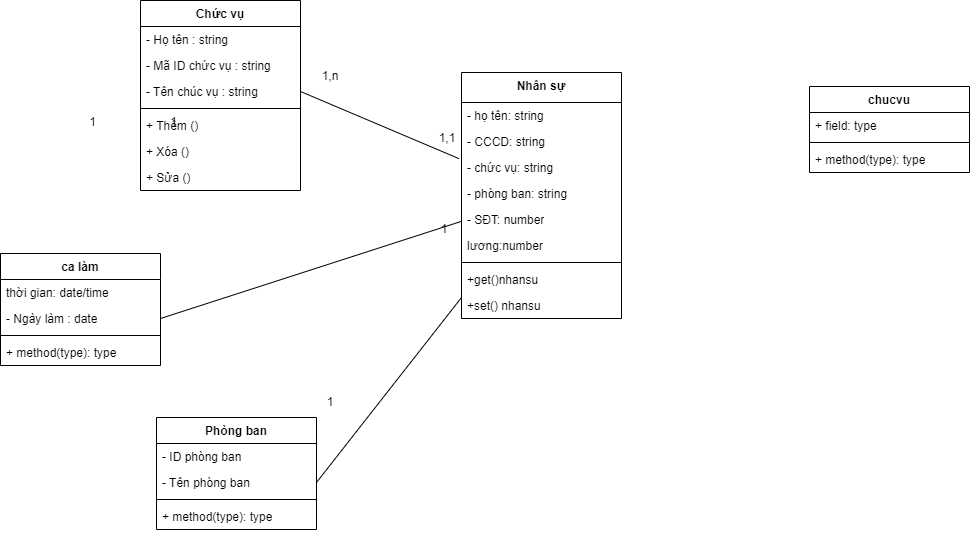

The diagram above was exported from draw.io. Its source (the exported page's mxGraphModel, read from the mxfile embedded in the PNG):
<mxGraphModel dx="5800" dy="3993" grid="0" gridSize="10" guides="1" tooltips="1" connect="1" arrows="1" fold="1" page="0" pageScale="1" pageWidth="850" pageHeight="1100" math="0" shadow="0">
  <root>
    <mxCell id="0" />
    <mxCell id="1" parent="0" />
    <mxCell id="-0snvqd1kv5RrZjBp2xo-19" value="Nhân sự" style="swimlane;fontStyle=1;align=center;verticalAlign=top;childLayout=stackLayout;horizontal=1;startSize=30;horizontalStack=0;resizeParent=1;resizeParentMax=0;resizeLast=0;collapsible=1;marginBottom=0;whiteSpace=wrap;html=1;" vertex="1" parent="1">
      <mxGeometry x="1874" y="297" width="160" height="246" as="geometry" />
    </mxCell>
    <mxCell id="-0snvqd1kv5RrZjBp2xo-20" value="- họ tên: string" style="text;strokeColor=none;fillColor=none;align=left;verticalAlign=top;spacingLeft=4;spacingRight=4;overflow=hidden;rotatable=0;points=[[0,0.5],[1,0.5]];portConstraint=eastwest;whiteSpace=wrap;html=1;" vertex="1" parent="-0snvqd1kv5RrZjBp2xo-19">
      <mxGeometry y="30" width="160" height="26" as="geometry" />
    </mxCell>
    <mxCell id="-0snvqd1kv5RrZjBp2xo-23" value="- CCCD: string" style="text;strokeColor=none;fillColor=none;align=left;verticalAlign=top;spacingLeft=4;spacingRight=4;overflow=hidden;rotatable=0;points=[[0,0.5],[1,0.5]];portConstraint=eastwest;whiteSpace=wrap;html=1;" vertex="1" parent="-0snvqd1kv5RrZjBp2xo-19">
      <mxGeometry y="56" width="160" height="26" as="geometry" />
    </mxCell>
    <mxCell id="-0snvqd1kv5RrZjBp2xo-24" value="- chức vụ: string" style="text;strokeColor=none;fillColor=none;align=left;verticalAlign=top;spacingLeft=4;spacingRight=4;overflow=hidden;rotatable=0;points=[[0,0.5],[1,0.5]];portConstraint=eastwest;whiteSpace=wrap;html=1;" vertex="1" parent="-0snvqd1kv5RrZjBp2xo-19">
      <mxGeometry y="82" width="160" height="26" as="geometry" />
    </mxCell>
    <mxCell id="-0snvqd1kv5RrZjBp2xo-25" value="- phòng ban: string" style="text;strokeColor=none;fillColor=none;align=left;verticalAlign=top;spacingLeft=4;spacingRight=4;overflow=hidden;rotatable=0;points=[[0,0.5],[1,0.5]];portConstraint=eastwest;whiteSpace=wrap;html=1;" vertex="1" parent="-0snvqd1kv5RrZjBp2xo-19">
      <mxGeometry y="108" width="160" height="26" as="geometry" />
    </mxCell>
    <mxCell id="-0snvqd1kv5RrZjBp2xo-26" value="- SĐT: number" style="text;strokeColor=none;fillColor=none;align=left;verticalAlign=top;spacingLeft=4;spacingRight=4;overflow=hidden;rotatable=0;points=[[0,0.5],[1,0.5]];portConstraint=eastwest;whiteSpace=wrap;html=1;" vertex="1" parent="-0snvqd1kv5RrZjBp2xo-19">
      <mxGeometry y="134" width="160" height="26" as="geometry" />
    </mxCell>
    <mxCell id="-0snvqd1kv5RrZjBp2xo-27" value="lương:number" style="text;strokeColor=none;fillColor=none;align=left;verticalAlign=top;spacingLeft=4;spacingRight=4;overflow=hidden;rotatable=0;points=[[0,0.5],[1,0.5]];portConstraint=eastwest;whiteSpace=wrap;html=1;" vertex="1" parent="-0snvqd1kv5RrZjBp2xo-19">
      <mxGeometry y="160" width="160" height="26" as="geometry" />
    </mxCell>
    <mxCell id="-0snvqd1kv5RrZjBp2xo-21" value="" style="line;strokeWidth=1;fillColor=none;align=left;verticalAlign=middle;spacingTop=-1;spacingLeft=3;spacingRight=3;rotatable=0;labelPosition=right;points=[];portConstraint=eastwest;strokeColor=inherit;" vertex="1" parent="-0snvqd1kv5RrZjBp2xo-19">
      <mxGeometry y="186" width="160" height="8" as="geometry" />
    </mxCell>
    <mxCell id="-0snvqd1kv5RrZjBp2xo-22" value="+get()nhansu" style="text;strokeColor=none;fillColor=none;align=left;verticalAlign=top;spacingLeft=4;spacingRight=4;overflow=hidden;rotatable=0;points=[[0,0.5],[1,0.5]];portConstraint=eastwest;whiteSpace=wrap;html=1;" vertex="1" parent="-0snvqd1kv5RrZjBp2xo-19">
      <mxGeometry y="194" width="160" height="26" as="geometry" />
    </mxCell>
    <mxCell id="-0snvqd1kv5RrZjBp2xo-28" value="+set() nhansu" style="text;strokeColor=none;fillColor=none;align=left;verticalAlign=top;spacingLeft=4;spacingRight=4;overflow=hidden;rotatable=0;points=[[0,0.5],[1,0.5]];portConstraint=eastwest;whiteSpace=wrap;html=1;" vertex="1" parent="-0snvqd1kv5RrZjBp2xo-19">
      <mxGeometry y="220" width="160" height="26" as="geometry" />
    </mxCell>
    <mxCell id="kcO9f3vBAHqDEKvYMyo--8" value="Chức vụ" style="swimlane;fontStyle=1;align=center;verticalAlign=top;childLayout=stackLayout;horizontal=1;startSize=26;horizontalStack=0;resizeParent=1;resizeParentMax=0;resizeLast=0;collapsible=1;marginBottom=0;whiteSpace=wrap;html=1;" vertex="1" parent="1">
      <mxGeometry x="1553" y="225" width="160" height="190" as="geometry" />
    </mxCell>
    <mxCell id="kcO9f3vBAHqDEKvYMyo--29" value="- Họ tên : string&lt;div&gt;&lt;br&gt;&lt;/div&gt;" style="text;strokeColor=none;fillColor=none;align=left;verticalAlign=top;spacingLeft=4;spacingRight=4;overflow=hidden;rotatable=0;points=[[0,0.5],[1,0.5]];portConstraint=eastwest;whiteSpace=wrap;html=1;" vertex="1" parent="kcO9f3vBAHqDEKvYMyo--8">
      <mxGeometry y="26" width="160" height="26" as="geometry" />
    </mxCell>
    <mxCell id="kcO9f3vBAHqDEKvYMyo--30" value="&lt;div&gt;- Mã ID chức vụ : string&lt;/div&gt;" style="text;strokeColor=none;fillColor=none;align=left;verticalAlign=top;spacingLeft=4;spacingRight=4;overflow=hidden;rotatable=0;points=[[0,0.5],[1,0.5]];portConstraint=eastwest;whiteSpace=wrap;html=1;" vertex="1" parent="kcO9f3vBAHqDEKvYMyo--8">
      <mxGeometry y="52" width="160" height="26" as="geometry" />
    </mxCell>
    <mxCell id="kcO9f3vBAHqDEKvYMyo--9" value="&lt;div&gt;- Tên chúc vụ : string&lt;/div&gt;" style="text;strokeColor=none;fillColor=none;align=left;verticalAlign=top;spacingLeft=4;spacingRight=4;overflow=hidden;rotatable=0;points=[[0,0.5],[1,0.5]];portConstraint=eastwest;whiteSpace=wrap;html=1;" vertex="1" parent="kcO9f3vBAHqDEKvYMyo--8">
      <mxGeometry y="78" width="160" height="26" as="geometry" />
    </mxCell>
    <mxCell id="kcO9f3vBAHqDEKvYMyo--10" value="" style="line;strokeWidth=1;fillColor=none;align=left;verticalAlign=middle;spacingTop=-1;spacingLeft=3;spacingRight=3;rotatable=0;labelPosition=right;points=[];portConstraint=eastwest;strokeColor=inherit;" vertex="1" parent="kcO9f3vBAHqDEKvYMyo--8">
      <mxGeometry y="104" width="160" height="8" as="geometry" />
    </mxCell>
    <mxCell id="kcO9f3vBAHqDEKvYMyo--31" value="+ Thêm ()&lt;div&gt;&lt;br&gt;&lt;/div&gt;" style="text;strokeColor=none;fillColor=none;align=left;verticalAlign=top;spacingLeft=4;spacingRight=4;overflow=hidden;rotatable=0;points=[[0,0.5],[1,0.5]];portConstraint=eastwest;whiteSpace=wrap;html=1;" vertex="1" parent="kcO9f3vBAHqDEKvYMyo--8">
      <mxGeometry y="112" width="160" height="26" as="geometry" />
    </mxCell>
    <mxCell id="kcO9f3vBAHqDEKvYMyo--32" value="+ Xóa ()&lt;div&gt;&lt;br&gt;&lt;/div&gt;" style="text;strokeColor=none;fillColor=none;align=left;verticalAlign=top;spacingLeft=4;spacingRight=4;overflow=hidden;rotatable=0;points=[[0,0.5],[1,0.5]];portConstraint=eastwest;whiteSpace=wrap;html=1;" vertex="1" parent="kcO9f3vBAHqDEKvYMyo--8">
      <mxGeometry y="138" width="160" height="26" as="geometry" />
    </mxCell>
    <mxCell id="kcO9f3vBAHqDEKvYMyo--11" value="+ Sửa ()&lt;div&gt;&lt;br&gt;&lt;/div&gt;" style="text;strokeColor=none;fillColor=none;align=left;verticalAlign=top;spacingLeft=4;spacingRight=4;overflow=hidden;rotatable=0;points=[[0,0.5],[1,0.5]];portConstraint=eastwest;whiteSpace=wrap;html=1;" vertex="1" parent="kcO9f3vBAHqDEKvYMyo--8">
      <mxGeometry y="164" width="160" height="26" as="geometry" />
    </mxCell>
    <mxCell id="kcO9f3vBAHqDEKvYMyo--12" value="ca làm" style="swimlane;fontStyle=1;align=center;verticalAlign=top;childLayout=stackLayout;horizontal=1;startSize=26;horizontalStack=0;resizeParent=1;resizeParentMax=0;resizeLast=0;collapsible=1;marginBottom=0;whiteSpace=wrap;html=1;" vertex="1" parent="1">
      <mxGeometry x="1413" y="478" width="160" height="112" as="geometry" />
    </mxCell>
    <mxCell id="kcO9f3vBAHqDEKvYMyo--38" value="thời gian: date/time" style="text;strokeColor=none;fillColor=none;align=left;verticalAlign=top;spacingLeft=4;spacingRight=4;overflow=hidden;rotatable=0;points=[[0,0.5],[1,0.5]];portConstraint=eastwest;whiteSpace=wrap;html=1;" vertex="1" parent="kcO9f3vBAHqDEKvYMyo--12">
      <mxGeometry y="26" width="160" height="26" as="geometry" />
    </mxCell>
    <mxCell id="kcO9f3vBAHqDEKvYMyo--13" value="- Ngày làm : date" style="text;strokeColor=none;fillColor=none;align=left;verticalAlign=top;spacingLeft=4;spacingRight=4;overflow=hidden;rotatable=0;points=[[0,0.5],[1,0.5]];portConstraint=eastwest;whiteSpace=wrap;html=1;" vertex="1" parent="kcO9f3vBAHqDEKvYMyo--12">
      <mxGeometry y="52" width="160" height="26" as="geometry" />
    </mxCell>
    <mxCell id="kcO9f3vBAHqDEKvYMyo--14" value="" style="line;strokeWidth=1;fillColor=none;align=left;verticalAlign=middle;spacingTop=-1;spacingLeft=3;spacingRight=3;rotatable=0;labelPosition=right;points=[];portConstraint=eastwest;strokeColor=inherit;" vertex="1" parent="kcO9f3vBAHqDEKvYMyo--12">
      <mxGeometry y="78" width="160" height="8" as="geometry" />
    </mxCell>
    <mxCell id="kcO9f3vBAHqDEKvYMyo--15" value="+ method(type): type" style="text;strokeColor=none;fillColor=none;align=left;verticalAlign=top;spacingLeft=4;spacingRight=4;overflow=hidden;rotatable=0;points=[[0,0.5],[1,0.5]];portConstraint=eastwest;whiteSpace=wrap;html=1;" vertex="1" parent="kcO9f3vBAHqDEKvYMyo--12">
      <mxGeometry y="86" width="160" height="26" as="geometry" />
    </mxCell>
    <mxCell id="kcO9f3vBAHqDEKvYMyo--16" value="Phòng ban" style="swimlane;fontStyle=1;align=center;verticalAlign=top;childLayout=stackLayout;horizontal=1;startSize=26;horizontalStack=0;resizeParent=1;resizeParentMax=0;resizeLast=0;collapsible=1;marginBottom=0;whiteSpace=wrap;html=1;" vertex="1" parent="1">
      <mxGeometry x="1569" y="642" width="160" height="112" as="geometry" />
    </mxCell>
    <mxCell id="kcO9f3vBAHqDEKvYMyo--37" value="- ID phòng ban" style="text;strokeColor=none;fillColor=none;align=left;verticalAlign=top;spacingLeft=4;spacingRight=4;overflow=hidden;rotatable=0;points=[[0,0.5],[1,0.5]];portConstraint=eastwest;whiteSpace=wrap;html=1;" vertex="1" parent="kcO9f3vBAHqDEKvYMyo--16">
      <mxGeometry y="26" width="160" height="26" as="geometry" />
    </mxCell>
    <mxCell id="kcO9f3vBAHqDEKvYMyo--17" value="- Tên phòng ban" style="text;strokeColor=none;fillColor=none;align=left;verticalAlign=top;spacingLeft=4;spacingRight=4;overflow=hidden;rotatable=0;points=[[0,0.5],[1,0.5]];portConstraint=eastwest;whiteSpace=wrap;html=1;" vertex="1" parent="kcO9f3vBAHqDEKvYMyo--16">
      <mxGeometry y="52" width="160" height="26" as="geometry" />
    </mxCell>
    <mxCell id="kcO9f3vBAHqDEKvYMyo--18" value="" style="line;strokeWidth=1;fillColor=none;align=left;verticalAlign=middle;spacingTop=-1;spacingLeft=3;spacingRight=3;rotatable=0;labelPosition=right;points=[];portConstraint=eastwest;strokeColor=inherit;" vertex="1" parent="kcO9f3vBAHqDEKvYMyo--16">
      <mxGeometry y="78" width="160" height="8" as="geometry" />
    </mxCell>
    <mxCell id="kcO9f3vBAHqDEKvYMyo--19" value="+ method(type): type" style="text;strokeColor=none;fillColor=none;align=left;verticalAlign=top;spacingLeft=4;spacingRight=4;overflow=hidden;rotatable=0;points=[[0,0.5],[1,0.5]];portConstraint=eastwest;whiteSpace=wrap;html=1;" vertex="1" parent="kcO9f3vBAHqDEKvYMyo--16">
      <mxGeometry y="86" width="160" height="26" as="geometry" />
    </mxCell>
    <mxCell id="kcO9f3vBAHqDEKvYMyo--20" value="" style="endArrow=none;html=1;rounded=0;exitX=1;exitY=0.5;exitDx=0;exitDy=0;entryX=-0.015;entryY=0.161;entryDx=0;entryDy=0;entryPerimeter=0;" edge="1" parent="1" source="kcO9f3vBAHqDEKvYMyo--9" target="-0snvqd1kv5RrZjBp2xo-24">
      <mxGeometry width="50" height="50" relative="1" as="geometry">
        <mxPoint x="1788" y="519" as="sourcePoint" />
        <mxPoint x="1838" y="469" as="targetPoint" />
      </mxGeometry>
    </mxCell>
    <mxCell id="kcO9f3vBAHqDEKvYMyo--22" value="" style="endArrow=none;html=1;rounded=0;exitX=1;exitY=0.5;exitDx=0;exitDy=0;" edge="1" parent="1" source="kcO9f3vBAHqDEKvYMyo--17" target="-0snvqd1kv5RrZjBp2xo-19">
      <mxGeometry width="50" height="50" relative="1" as="geometry">
        <mxPoint x="1788" y="519" as="sourcePoint" />
        <mxPoint x="1838" y="469" as="targetPoint" />
      </mxGeometry>
    </mxCell>
    <mxCell id="kcO9f3vBAHqDEKvYMyo--24" value="1,1" style="text;html=1;align=center;verticalAlign=middle;whiteSpace=wrap;rounded=0;" vertex="1" parent="1">
      <mxGeometry x="1830" y="348" width="60" height="30" as="geometry" />
    </mxCell>
    <mxCell id="kcO9f3vBAHqDEKvYMyo--25" value="1,n" style="text;html=1;align=center;verticalAlign=middle;whiteSpace=wrap;rounded=0;" vertex="1" parent="1">
      <mxGeometry x="1713" y="286" width="60" height="30" as="geometry" />
    </mxCell>
    <mxCell id="kcO9f3vBAHqDEKvYMyo--27" value="1" style="text;html=1;align=center;verticalAlign=middle;whiteSpace=wrap;rounded=0;" vertex="1" parent="1">
      <mxGeometry x="1713" y="612" width="60" height="30" as="geometry" />
    </mxCell>
    <mxCell id="kcO9f3vBAHqDEKvYMyo--28" value="1" style="text;html=1;align=center;verticalAlign=middle;whiteSpace=wrap;rounded=0;" vertex="1" parent="1">
      <mxGeometry x="1827" y="439" width="60" height="30" as="geometry" />
    </mxCell>
    <mxCell id="kcO9f3vBAHqDEKvYMyo--35" value="1" style="text;html=1;align=center;verticalAlign=middle;resizable=0;points=[];autosize=1;strokeColor=none;fillColor=none;" vertex="1" parent="1">
      <mxGeometry x="1492" y="334" width="25" height="26" as="geometry" />
    </mxCell>
    <mxCell id="kcO9f3vBAHqDEKvYMyo--36" value="1" style="text;html=1;align=center;verticalAlign=middle;resizable=0;points=[];autosize=1;strokeColor=none;fillColor=none;" vertex="1" parent="1">
      <mxGeometry x="1573" y="334" width="25" height="26" as="geometry" />
    </mxCell>
    <mxCell id="-0snvqd1kv5RrZjBp2xo-40" value="chucvu" style="swimlane;fontStyle=1;align=center;verticalAlign=top;childLayout=stackLayout;horizontal=1;startSize=26;horizontalStack=0;resizeParent=1;resizeParentMax=0;resizeLast=0;collapsible=1;marginBottom=0;whiteSpace=wrap;html=1;" vertex="1" parent="1">
      <mxGeometry x="2222" y="311" width="160" height="86" as="geometry" />
    </mxCell>
    <mxCell id="-0snvqd1kv5RrZjBp2xo-41" value="+ field: type" style="text;strokeColor=none;fillColor=none;align=left;verticalAlign=top;spacingLeft=4;spacingRight=4;overflow=hidden;rotatable=0;points=[[0,0.5],[1,0.5]];portConstraint=eastwest;whiteSpace=wrap;html=1;" vertex="1" parent="-0snvqd1kv5RrZjBp2xo-40">
      <mxGeometry y="26" width="160" height="26" as="geometry" />
    </mxCell>
    <mxCell id="-0snvqd1kv5RrZjBp2xo-42" value="" style="line;strokeWidth=1;fillColor=none;align=left;verticalAlign=middle;spacingTop=-1;spacingLeft=3;spacingRight=3;rotatable=0;labelPosition=right;points=[];portConstraint=eastwest;strokeColor=inherit;" vertex="1" parent="-0snvqd1kv5RrZjBp2xo-40">
      <mxGeometry y="52" width="160" height="8" as="geometry" />
    </mxCell>
    <mxCell id="-0snvqd1kv5RrZjBp2xo-43" value="+ method(type): type" style="text;strokeColor=none;fillColor=none;align=left;verticalAlign=top;spacingLeft=4;spacingRight=4;overflow=hidden;rotatable=0;points=[[0,0.5],[1,0.5]];portConstraint=eastwest;whiteSpace=wrap;html=1;" vertex="1" parent="-0snvqd1kv5RrZjBp2xo-40">
      <mxGeometry y="60" width="160" height="26" as="geometry" />
    </mxCell>
    <mxCell id="kcO9f3vBAHqDEKvYMyo--34" value="" style="endArrow=none;html=1;rounded=0;exitX=1;exitY=0.5;exitDx=0;exitDy=0;" edge="1" parent="1" source="kcO9f3vBAHqDEKvYMyo--13" target="-0snvqd1kv5RrZjBp2xo-19">
      <mxGeometry width="50" height="50" relative="1" as="geometry">
        <mxPoint x="1702" y="441" as="sourcePoint" />
        <mxPoint x="1752" y="391" as="targetPoint" />
      </mxGeometry>
    </mxCell>
  </root>
</mxGraphModel>